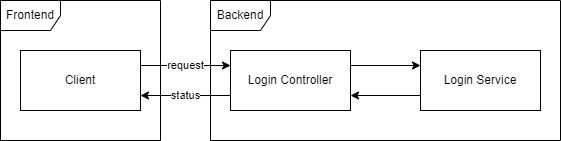

The diagram above was exported from draw.io. Its source (the exported page's mxGraphModel, read from the mxfile embedded in the PNG):
<mxGraphModel dx="1422" dy="737" grid="1" gridSize="10" guides="1" tooltips="1" connect="1" arrows="1" fold="1" page="1" pageScale="1" pageWidth="850" pageHeight="1100" math="0" shadow="0">
  <root>
    <mxCell id="0" />
    <mxCell id="1" parent="0" />
    <mxCell id="EE9u3-SbqUto5XjWiDb_-1" value="Client" style="rounded=0;whiteSpace=wrap;html=1;" parent="1" vertex="1">
      <mxGeometry x="80" y="270" width="120" height="60" as="geometry" />
    </mxCell>
    <mxCell id="EE9u3-SbqUto5XjWiDb_-8" value="Backend" style="shape=umlFrame;whiteSpace=wrap;html=1;" parent="1" vertex="1">
      <mxGeometry x="270" y="220" width="350" height="140" as="geometry" />
    </mxCell>
    <mxCell id="EE9u3-SbqUto5XjWiDb_-2" value="Login Controller" style="rounded=0;whiteSpace=wrap;html=1;" parent="1" vertex="1">
      <mxGeometry x="290" y="270" width="120" height="60" as="geometry" />
    </mxCell>
    <mxCell id="EE9u3-SbqUto5XjWiDb_-3" value="Login Service" style="rounded=0;whiteSpace=wrap;html=1;" parent="1" vertex="1">
      <mxGeometry x="480" y="270" width="120" height="60" as="geometry" />
    </mxCell>
    <mxCell id="EE9u3-SbqUto5XjWiDb_-4" value="request" style="endArrow=classic;html=1;rounded=0;exitX=1;exitY=0.25;exitDx=0;exitDy=0;entryX=0;entryY=0.25;entryDx=0;entryDy=0;" parent="1" source="EE9u3-SbqUto5XjWiDb_-1" target="EE9u3-SbqUto5XjWiDb_-2" edge="1">
      <mxGeometry width="50" height="50" relative="1" as="geometry">
        <mxPoint x="400" y="410" as="sourcePoint" />
        <mxPoint x="450" y="360" as="targetPoint" />
      </mxGeometry>
    </mxCell>
    <mxCell id="EE9u3-SbqUto5XjWiDb_-5" value="" style="endArrow=classic;html=1;rounded=0;exitX=1;exitY=0.25;exitDx=0;exitDy=0;entryX=0;entryY=0.25;entryDx=0;entryDy=0;" parent="1" source="EE9u3-SbqUto5XjWiDb_-2" target="EE9u3-SbqUto5XjWiDb_-3" edge="1">
      <mxGeometry width="50" height="50" relative="1" as="geometry">
        <mxPoint x="220" y="295" as="sourcePoint" />
        <mxPoint x="300" y="295" as="targetPoint" />
      </mxGeometry>
    </mxCell>
    <mxCell id="EE9u3-SbqUto5XjWiDb_-6" value="" style="endArrow=classic;html=1;rounded=0;exitX=0;exitY=0.75;exitDx=0;exitDy=0;entryX=1;entryY=0.75;entryDx=0;entryDy=0;" parent="1" source="EE9u3-SbqUto5XjWiDb_-3" target="EE9u3-SbqUto5XjWiDb_-2" edge="1">
      <mxGeometry width="50" height="50" relative="1" as="geometry">
        <mxPoint x="230" y="305" as="sourcePoint" />
        <mxPoint x="310" y="305" as="targetPoint" />
      </mxGeometry>
    </mxCell>
    <mxCell id="EE9u3-SbqUto5XjWiDb_-7" value="status" style="endArrow=classic;html=1;rounded=0;exitX=0;exitY=0.75;exitDx=0;exitDy=0;entryX=1;entryY=0.75;entryDx=0;entryDy=0;" parent="1" source="EE9u3-SbqUto5XjWiDb_-2" target="EE9u3-SbqUto5XjWiDb_-1" edge="1">
      <mxGeometry width="50" height="50" relative="1" as="geometry">
        <mxPoint x="240" y="315" as="sourcePoint" />
        <mxPoint x="320" y="315" as="targetPoint" />
      </mxGeometry>
    </mxCell>
    <mxCell id="nlvZNyEfx5y511dgUedV-1" value="Frontend" style="shape=umlFrame;whiteSpace=wrap;html=1;" vertex="1" parent="1">
      <mxGeometry x="60" y="220" width="160" height="140" as="geometry" />
    </mxCell>
  </root>
</mxGraphModel>